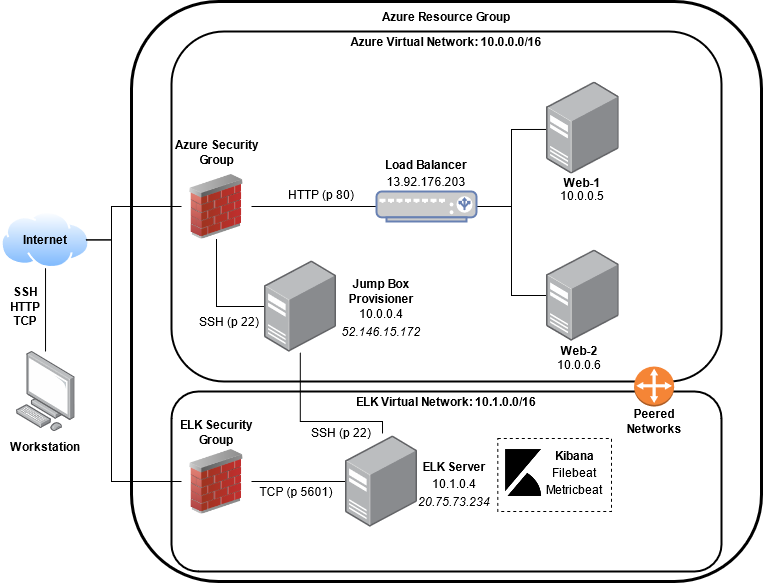

The diagram above was exported from draw.io. Its source (the exported page's mxGraphModel, read from the mxfile embedded in the PNG):
<mxGraphModel dx="1102" dy="598" grid="1" gridSize="10" guides="1" tooltips="1" connect="1" arrows="1" fold="1" page="1" pageScale="1" pageWidth="850" pageHeight="1100" background="#ffffff" math="0" shadow="0">
  <root>
    <mxCell id="0" />
    <mxCell id="1" parent="0" />
    <mxCell id="zB7IACu-FjXOoXoY61O4-13" style="edgeStyle=none;rounded=0;orthogonalLoop=1;jettySize=auto;html=1;entryX=0.5;entryY=1;entryDx=0;entryDy=0;endArrow=none;endFill=0;" edge="1" parent="1" source="zB7IACu-FjXOoXoY61O4-1" target="zB7IACu-FjXOoXoY61O4-3">
      <mxGeometry relative="1" as="geometry" />
    </mxCell>
    <mxCell id="zB7IACu-FjXOoXoY61O4-1" value="" style="points=[];aspect=fixed;html=1;align=center;shadow=0;dashed=0;image;image=img/lib/allied_telesis/computer_and_terminals/Personal_Computer.svg;" vertex="1" parent="1">
      <mxGeometry x="54.51" y="360" width="59.03" height="80" as="geometry" />
    </mxCell>
    <mxCell id="zB7IACu-FjXOoXoY61O4-3" value="" style="aspect=fixed;perimeter=ellipsePerimeter;html=1;align=center;shadow=0;dashed=0;spacingTop=3;image;image=img/lib/active_directory/internet_cloud.svg;" vertex="1" parent="1">
      <mxGeometry x="39.029999999999994" y="220" width="90" height="56.7" as="geometry" />
    </mxCell>
    <mxCell id="zB7IACu-FjXOoXoY61O4-4" value="" style="rounded=1;whiteSpace=wrap;html=1;strokeWidth=3;" vertex="1" parent="1">
      <mxGeometry x="170" y="10" width="630" height="580" as="geometry" />
    </mxCell>
    <mxCell id="zB7IACu-FjXOoXoY61O4-5" value="" style="rounded=1;whiteSpace=wrap;html=1;strokeWidth=2;" vertex="1" parent="1">
      <mxGeometry x="210" y="40" width="550" height="350" as="geometry" />
    </mxCell>
    <mxCell id="zB7IACu-FjXOoXoY61O4-6" value="" style="rounded=1;whiteSpace=wrap;html=1;strokeWidth=2;" vertex="1" parent="1">
      <mxGeometry x="210" y="400" width="550" height="180" as="geometry" />
    </mxCell>
    <mxCell id="zB7IACu-FjXOoXoY61O4-24" style="edgeStyle=orthogonalEdgeStyle;rounded=0;orthogonalLoop=1;jettySize=auto;html=1;entryX=0;entryY=0.5;entryDx=0;entryDy=0;endArrow=none;endFill=0;" edge="1" parent="1" source="zB7IACu-FjXOoXoY61O4-7" target="zB7IACu-FjXOoXoY61O4-18">
      <mxGeometry relative="1" as="geometry">
        <Array as="points">
          <mxPoint x="150" y="248" />
          <mxPoint x="150" y="215" />
        </Array>
      </mxGeometry>
    </mxCell>
    <mxCell id="zB7IACu-FjXOoXoY61O4-26" style="edgeStyle=orthogonalEdgeStyle;rounded=0;orthogonalLoop=1;jettySize=auto;html=1;entryX=0;entryY=0.5;entryDx=0;entryDy=0;endArrow=none;endFill=0;" edge="1" parent="1" source="zB7IACu-FjXOoXoY61O4-7" target="zB7IACu-FjXOoXoY61O4-21">
      <mxGeometry relative="1" as="geometry">
        <Array as="points">
          <mxPoint x="150" y="248" />
          <mxPoint x="150" y="490" />
        </Array>
      </mxGeometry>
    </mxCell>
    <mxCell id="zB7IACu-FjXOoXoY61O4-7" value="&lt;b&gt;Internet&lt;/b&gt;" style="text;html=1;strokeColor=none;fillColor=none;align=center;verticalAlign=middle;whiteSpace=wrap;rounded=0;" vertex="1" parent="1">
      <mxGeometry x="44.02999999999997" y="238.35" width="80" height="20" as="geometry" />
    </mxCell>
    <mxCell id="zB7IACu-FjXOoXoY61O4-8" value="&lt;b&gt;Workstation&lt;/b&gt;" style="text;html=1;strokeColor=none;fillColor=none;align=center;verticalAlign=middle;whiteSpace=wrap;rounded=0;" vertex="1" parent="1">
      <mxGeometry x="46.04" y="445" width="75.97" height="20" as="geometry" />
    </mxCell>
    <mxCell id="zB7IACu-FjXOoXoY61O4-14" value="&lt;div&gt;&lt;b&gt;SSH&lt;/b&gt;&lt;/div&gt;&lt;div&gt;&lt;b&gt;HTTP&lt;br&gt;&lt;/b&gt;&lt;/div&gt;&lt;div&gt;&lt;b&gt;TCP&lt;br&gt;&lt;/b&gt;&lt;/div&gt;" style="text;html=1;strokeColor=none;fillColor=none;align=center;verticalAlign=middle;whiteSpace=wrap;rounded=0;" vertex="1" parent="1">
      <mxGeometry x="39.03" y="290" width="50" height="50" as="geometry" />
    </mxCell>
    <mxCell id="zB7IACu-FjXOoXoY61O4-15" value="&lt;b&gt;Azure Resource Group&lt;/b&gt;" style="text;html=1;strokeColor=none;fillColor=none;align=center;verticalAlign=middle;whiteSpace=wrap;rounded=0;" vertex="1" parent="1">
      <mxGeometry x="415" y="10" width="140" height="30" as="geometry" />
    </mxCell>
    <mxCell id="zB7IACu-FjXOoXoY61O4-16" value="&lt;b&gt;Azure Virtual Network: 10.0.0.0/16&lt;/b&gt;" style="text;html=1;strokeColor=none;fillColor=none;align=center;verticalAlign=middle;whiteSpace=wrap;rounded=0;" vertex="1" parent="1">
      <mxGeometry x="380" y="40" width="210" height="20" as="geometry" />
    </mxCell>
    <mxCell id="zB7IACu-FjXOoXoY61O4-17" value="&lt;b&gt;ELK Virtual Network: 10.1.0.0/16&lt;/b&gt;" style="text;html=1;strokeColor=none;fillColor=none;align=center;verticalAlign=middle;whiteSpace=wrap;rounded=0;" vertex="1" parent="1">
      <mxGeometry x="385" y="400" width="200" height="20" as="geometry" />
    </mxCell>
    <mxCell id="zB7IACu-FjXOoXoY61O4-34" style="edgeStyle=orthogonalEdgeStyle;rounded=0;orthogonalLoop=1;jettySize=auto;html=1;entryX=0;entryY=0.5;entryDx=0;entryDy=0;entryPerimeter=0;endArrow=none;endFill=0;" edge="1" parent="1" source="zB7IACu-FjXOoXoY61O4-18" target="zB7IACu-FjXOoXoY61O4-27">
      <mxGeometry relative="1" as="geometry" />
    </mxCell>
    <mxCell id="zB7IACu-FjXOoXoY61O4-18" value="" style="image;html=1;image=img/lib/clip_art/networking/Firewall_02_128x128.png" vertex="1" parent="1">
      <mxGeometry x="220" y="182.5" width="70" height="65" as="geometry" />
    </mxCell>
    <mxCell id="zB7IACu-FjXOoXoY61O4-19" value="&lt;b&gt;Azure Security Group&lt;/b&gt;" style="text;html=1;strokeColor=none;fillColor=none;align=center;verticalAlign=middle;whiteSpace=wrap;rounded=0;" vertex="1" parent="1">
      <mxGeometry x="207.5" y="140" width="95" height="42.5" as="geometry" />
    </mxCell>
    <mxCell id="zB7IACu-FjXOoXoY61O4-40" style="edgeStyle=orthogonalEdgeStyle;rounded=0;orthogonalLoop=1;jettySize=auto;html=1;entryX=0.018;entryY=0.5;entryDx=0;entryDy=0;entryPerimeter=0;endArrow=none;endFill=0;" edge="1" parent="1" source="zB7IACu-FjXOoXoY61O4-21" target="zB7IACu-FjXOoXoY61O4-31">
      <mxGeometry relative="1" as="geometry" />
    </mxCell>
    <mxCell id="zB7IACu-FjXOoXoY61O4-21" value="" style="image;html=1;image=img/lib/clip_art/networking/Firewall_02_128x128.png" vertex="1" parent="1">
      <mxGeometry x="220" y="457.5" width="70" height="65" as="geometry" />
    </mxCell>
    <mxCell id="zB7IACu-FjXOoXoY61O4-22" value="&lt;b&gt;ELK Security Group&lt;/b&gt;" style="text;html=1;strokeColor=none;fillColor=none;align=center;verticalAlign=middle;whiteSpace=wrap;rounded=0;" vertex="1" parent="1">
      <mxGeometry x="215" y="420" width="80" height="42.5" as="geometry" />
    </mxCell>
    <mxCell id="zB7IACu-FjXOoXoY61O4-35" style="edgeStyle=orthogonalEdgeStyle;rounded=0;orthogonalLoop=1;jettySize=auto;html=1;entryX=0;entryY=0.516;entryDx=0;entryDy=0;entryPerimeter=0;endArrow=none;endFill=0;" edge="1" parent="1" source="zB7IACu-FjXOoXoY61O4-27" target="zB7IACu-FjXOoXoY61O4-29">
      <mxGeometry relative="1" as="geometry" />
    </mxCell>
    <mxCell id="zB7IACu-FjXOoXoY61O4-36" style="edgeStyle=orthogonalEdgeStyle;rounded=0;orthogonalLoop=1;jettySize=auto;html=1;entryX=0;entryY=0.496;entryDx=0;entryDy=0;entryPerimeter=0;endArrow=none;endFill=0;" edge="1" parent="1" source="zB7IACu-FjXOoXoY61O4-27" target="zB7IACu-FjXOoXoY61O4-30">
      <mxGeometry relative="1" as="geometry" />
    </mxCell>
    <mxCell id="zB7IACu-FjXOoXoY61O4-27" value="" style="fontColor=#0066CC;verticalAlign=top;verticalLabelPosition=bottom;labelPosition=center;align=center;html=1;outlineConnect=0;fillColor=#CCCCCC;strokeColor=#6881B3;gradientColor=none;gradientDirection=north;strokeWidth=2;shape=mxgraph.networks.load_balancer;" vertex="1" parent="1">
      <mxGeometry x="415" y="200" width="100" height="30" as="geometry" />
    </mxCell>
    <mxCell id="zB7IACu-FjXOoXoY61O4-38" style="edgeStyle=orthogonalEdgeStyle;rounded=0;orthogonalLoop=1;jettySize=auto;html=1;entryX=0.5;entryY=1;entryDx=0;entryDy=0;endArrow=none;endFill=0;" edge="1" parent="1" source="zB7IACu-FjXOoXoY61O4-28" target="zB7IACu-FjXOoXoY61O4-18">
      <mxGeometry relative="1" as="geometry" />
    </mxCell>
    <mxCell id="zB7IACu-FjXOoXoY61O4-39" style="edgeStyle=orthogonalEdgeStyle;rounded=0;orthogonalLoop=1;jettySize=auto;html=1;entryX=0.514;entryY=-0.022;entryDx=0;entryDy=0;entryPerimeter=0;endArrow=none;endFill=0;" edge="1" parent="1" source="zB7IACu-FjXOoXoY61O4-28" target="zB7IACu-FjXOoXoY61O4-31">
      <mxGeometry relative="1" as="geometry">
        <Array as="points">
          <mxPoint x="339" y="430" />
          <mxPoint x="421" y="430" />
        </Array>
      </mxGeometry>
    </mxCell>
    <mxCell id="zB7IACu-FjXOoXoY61O4-28" value="" style="points=[];aspect=fixed;html=1;align=center;shadow=0;dashed=0;image;image=img/lib/allied_telesis/computer_and_terminals/Server_Desktop.svg;strokeWidth=2;" vertex="1" parent="1">
      <mxGeometry x="302.5" y="268.98" width="72.6" height="92.03" as="geometry" />
    </mxCell>
    <mxCell id="zB7IACu-FjXOoXoY61O4-29" value="" style="points=[];aspect=fixed;html=1;align=center;shadow=0;dashed=0;image;image=img/lib/allied_telesis/computer_and_terminals/Server_Desktop.svg;strokeWidth=2;" vertex="1" parent="1">
      <mxGeometry x="585" y="90.47" width="72.6" height="92.03" as="geometry" />
    </mxCell>
    <mxCell id="zB7IACu-FjXOoXoY61O4-30" value="" style="points=[];aspect=fixed;html=1;align=center;shadow=0;dashed=0;image;image=img/lib/allied_telesis/computer_and_terminals/Server_Desktop.svg;strokeWidth=2;" vertex="1" parent="1">
      <mxGeometry x="585" y="258.35" width="72.6" height="92.03" as="geometry" />
    </mxCell>
    <mxCell id="zB7IACu-FjXOoXoY61O4-31" value="" style="points=[];aspect=fixed;html=1;align=center;shadow=0;dashed=0;image;image=img/lib/allied_telesis/computer_and_terminals/Server_Desktop.svg;strokeWidth=2;" vertex="1" parent="1">
      <mxGeometry x="383.7" y="443.98" width="72.6" height="92.03" as="geometry" />
    </mxCell>
    <mxCell id="zB7IACu-FjXOoXoY61O4-32" value="" style="outlineConnect=0;dashed=0;verticalLabelPosition=bottom;verticalAlign=top;align=center;html=1;shape=mxgraph.aws3.customer_gateway;fillColor=#F58536;gradientColor=none;strokeWidth=2;" vertex="1" parent="1">
      <mxGeometry x="672.6" y="375" width="40" height="40" as="geometry" />
    </mxCell>
    <mxCell id="zB7IACu-FjXOoXoY61O4-33" value="&lt;b&gt;Peered Networks&lt;/b&gt;" style="text;html=1;strokeColor=none;fillColor=none;align=center;verticalAlign=middle;whiteSpace=wrap;rounded=0;" vertex="1" parent="1">
      <mxGeometry x="662.6" y="415" width="60" height="30" as="geometry" />
    </mxCell>
    <mxCell id="zB7IACu-FjXOoXoY61O4-41" value="&lt;b&gt;Jump Box Provisioner&lt;/b&gt;" style="text;html=1;strokeColor=none;fillColor=none;align=center;verticalAlign=middle;whiteSpace=wrap;rounded=0;" vertex="1" parent="1">
      <mxGeometry x="370" y="285" width="100" height="30" as="geometry" />
    </mxCell>
    <mxCell id="zB7IACu-FjXOoXoY61O4-42" value="10.0.0.4" style="text;html=1;strokeColor=none;fillColor=none;align=center;verticalAlign=middle;whiteSpace=wrap;rounded=0;" vertex="1" parent="1">
      <mxGeometry x="390" y="312" width="60" height="20" as="geometry" />
    </mxCell>
    <mxCell id="zB7IACu-FjXOoXoY61O4-43" value="&lt;b&gt;Load Balancer&lt;/b&gt;" style="text;html=1;strokeColor=none;fillColor=none;align=center;verticalAlign=middle;whiteSpace=wrap;rounded=0;" vertex="1" parent="1">
      <mxGeometry x="415" y="162.5" width="100" height="20" as="geometry" />
    </mxCell>
    <mxCell id="zB7IACu-FjXOoXoY61O4-44" value="&lt;div class=&quot;fxc-copyablelabel-temp-element&quot;&gt;13.92.176.203&lt;br&gt;&lt;/div&gt;" style="text;html=1;strokeColor=none;fillColor=none;align=center;verticalAlign=middle;whiteSpace=wrap;rounded=0;" vertex="1" parent="1">
      <mxGeometry x="420" y="180" width="90" height="20" as="geometry" />
    </mxCell>
    <mxCell id="zB7IACu-FjXOoXoY61O4-45" value="&lt;b&gt;Web-1&lt;/b&gt;" style="text;html=1;strokeColor=none;fillColor=none;align=center;verticalAlign=middle;whiteSpace=wrap;rounded=0;" vertex="1" parent="1">
      <mxGeometry x="584.4499999999999" y="182.5" width="73.7" height="17.5" as="geometry" />
    </mxCell>
    <mxCell id="zB7IACu-FjXOoXoY61O4-46" value="10.0.0.5" style="text;html=1;strokeColor=none;fillColor=none;align=center;verticalAlign=middle;whiteSpace=wrap;rounded=0;" vertex="1" parent="1">
      <mxGeometry x="581.3" y="195" width="80" height="18" as="geometry" />
    </mxCell>
    <mxCell id="zB7IACu-FjXOoXoY61O4-47" value="&lt;b&gt;Web-2&lt;/b&gt;" style="text;html=1;strokeColor=none;fillColor=none;align=center;verticalAlign=middle;whiteSpace=wrap;rounded=0;" vertex="1" parent="1">
      <mxGeometry x="581.3" y="350" width="73.7" height="17.5" as="geometry" />
    </mxCell>
    <mxCell id="zB7IACu-FjXOoXoY61O4-48" value="&lt;div&gt;10.0.0.6&lt;/div&gt;" style="text;html=1;strokeColor=none;fillColor=none;align=center;verticalAlign=middle;whiteSpace=wrap;rounded=0;" vertex="1" parent="1">
      <mxGeometry x="577.5999999999999" y="364" width="80" height="17" as="geometry" />
    </mxCell>
    <mxCell id="zB7IACu-FjXOoXoY61O4-49" value="HTTP (p 80)" style="text;html=1;strokeColor=none;fillColor=none;align=center;verticalAlign=middle;whiteSpace=wrap;rounded=0;" vertex="1" parent="1">
      <mxGeometry x="320" y="193" width="80" height="20" as="geometry" />
    </mxCell>
    <mxCell id="zB7IACu-FjXOoXoY61O4-50" value="SSH (p 22)" style="text;html=1;strokeColor=none;fillColor=none;align=center;verticalAlign=middle;whiteSpace=wrap;rounded=0;" vertex="1" parent="1">
      <mxGeometry x="232.5" y="320" width="70" height="20" as="geometry" />
    </mxCell>
    <mxCell id="zB7IACu-FjXOoXoY61O4-51" value="TCP (p 5601)" style="text;html=1;strokeColor=none;fillColor=none;align=center;verticalAlign=middle;whiteSpace=wrap;rounded=0;" vertex="1" parent="1">
      <mxGeometry x="295.1" y="490" width="80" height="20" as="geometry" />
    </mxCell>
    <mxCell id="zB7IACu-FjXOoXoY61O4-52" value="SSH (p 22)" style="text;html=1;strokeColor=none;fillColor=none;align=center;verticalAlign=middle;whiteSpace=wrap;rounded=0;" vertex="1" parent="1">
      <mxGeometry x="345" y="431.25" width="70" height="20" as="geometry" />
    </mxCell>
    <mxCell id="zB7IACu-FjXOoXoY61O4-53" value="&lt;b&gt;ELK Server&lt;/b&gt;" style="text;html=1;strokeColor=none;fillColor=none;align=center;verticalAlign=middle;whiteSpace=wrap;rounded=0;" vertex="1" parent="1">
      <mxGeometry x="449.99999999999994" y="465" width="86.3" height="20" as="geometry" />
    </mxCell>
    <mxCell id="zB7IACu-FjXOoXoY61O4-54" value="10.1.0.4" style="text;html=1;strokeColor=none;fillColor=none;align=center;verticalAlign=middle;whiteSpace=wrap;rounded=0;" vertex="1" parent="1">
      <mxGeometry x="463.15" y="482" width="60" height="20" as="geometry" />
    </mxCell>
    <mxCell id="zB7IACu-FjXOoXoY61O4-55" value="&lt;i&gt;52.146.15.172&lt;/i&gt;" style="text;html=1;strokeColor=none;fillColor=none;align=center;verticalAlign=middle;whiteSpace=wrap;rounded=0;" vertex="1" parent="1">
      <mxGeometry x="375" y="330" width="90" height="20" as="geometry" />
    </mxCell>
    <mxCell id="zB7IACu-FjXOoXoY61O4-56" value="&lt;i&gt;20.75.73.234&lt;/i&gt;" style="text;html=1;strokeColor=none;fillColor=none;align=center;verticalAlign=middle;whiteSpace=wrap;rounded=0;" vertex="1" parent="1">
      <mxGeometry x="448.15" y="500" width="90" height="20" as="geometry" />
    </mxCell>
    <mxCell id="zB7IACu-FjXOoXoY61O4-58" value="" style="rounded=0;whiteSpace=wrap;html=1;strokeWidth=1;dashed=1;" vertex="1" parent="1">
      <mxGeometry x="536.3" y="447" width="113.7" height="73" as="geometry" />
    </mxCell>
    <mxCell id="zB7IACu-FjXOoXoY61O4-57" value="" style="shape=image;html=1;verticalAlign=top;verticalLabelPosition=bottom;labelBackgroundColor=#ffffff;imageAspect=0;aspect=fixed;image=https://cdn4.iconfinder.com/data/icons/logos-brands-5/24/kibana-128.png;strokeWidth=2;" vertex="1" parent="1">
      <mxGeometry x="538.15" y="457.5" width="47.5" height="47.5" as="geometry" />
    </mxCell>
    <mxCell id="zB7IACu-FjXOoXoY61O4-59" value="&lt;b&gt;Kibana&lt;/b&gt;" style="text;html=1;strokeColor=none;fillColor=none;align=center;verticalAlign=middle;whiteSpace=wrap;rounded=0;dashed=1;" vertex="1" parent="1">
      <mxGeometry x="585.6500000000001" y="451.25" width="55" height="25" as="geometry" />
    </mxCell>
    <mxCell id="zB7IACu-FjXOoXoY61O4-61" value="Filebeat" style="text;html=1;strokeColor=none;fillColor=none;align=center;verticalAlign=middle;whiteSpace=wrap;rounded=0;dashed=1;" vertex="1" parent="1">
      <mxGeometry x="581.95" y="469.38" width="62.4" height="23.75" as="geometry" />
    </mxCell>
    <mxCell id="zB7IACu-FjXOoXoY61O4-62" value="Metricbeat" style="text;html=1;strokeColor=none;fillColor=none;align=center;verticalAlign=middle;whiteSpace=wrap;rounded=0;dashed=1;" vertex="1" parent="1">
      <mxGeometry x="581.95" y="486.25" width="62.4" height="23.75" as="geometry" />
    </mxCell>
  </root>
</mxGraphModel>